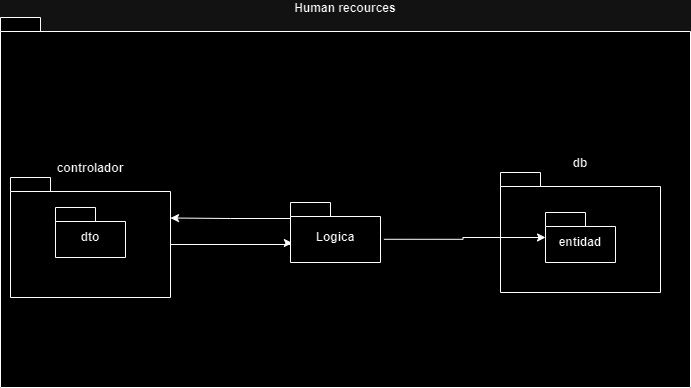

The diagram above was exported from draw.io. Its source (the exported page's mxGraphModel, read from the mxfile embedded in the PNG):
<mxGraphModel dx="1434" dy="789" grid="1" gridSize="10" guides="1" tooltips="1" connect="1" arrows="1" fold="1" page="1" pageScale="1" pageWidth="827" pageHeight="1169" math="0" shadow="0">
  <root>
    <mxCell id="0" />
    <mxCell id="1" parent="0" />
    <mxCell id="TYOBp0uWw9uZTSeMZSQ4-1" value="Human recources" style="shape=folder;fontStyle=1;spacingTop=10;tabWidth=40;tabHeight=14;tabPosition=left;html=1;whiteSpace=wrap;labelPosition=center;verticalLabelPosition=top;align=center;verticalAlign=bottom;" vertex="1" parent="1">
      <mxGeometry x="70" y="350" width="690" height="370" as="geometry" />
    </mxCell>
    <mxCell id="X9qpGfc1gYOJZdRZE2KE-7" style="edgeStyle=orthogonalEdgeStyle;rounded=0;orthogonalLoop=1;jettySize=auto;html=1;exitX=0;exitY=0;exitDx=160;exitDy=67;exitPerimeter=0;entryX=0.021;entryY=0.675;entryDx=0;entryDy=0;entryPerimeter=0;" parent="1" source="X9qpGfc1gYOJZdRZE2KE-1" target="X9qpGfc1gYOJZdRZE2KE-3" edge="1">
      <mxGeometry relative="1" as="geometry">
        <Array as="points">
          <mxPoint x="360" y="577" />
          <mxPoint x="360" y="576" />
        </Array>
      </mxGeometry>
    </mxCell>
    <mxCell id="X9qpGfc1gYOJZdRZE2KE-1" value="controlador" style="shape=folder;fontStyle=1;spacingTop=10;tabWidth=40;tabHeight=14;tabPosition=left;html=1;whiteSpace=wrap;labelPosition=center;verticalLabelPosition=top;align=center;verticalAlign=bottom;" parent="1" vertex="1">
      <mxGeometry x="80" y="510" width="160" height="120" as="geometry" />
    </mxCell>
    <mxCell id="FMqalLd5aJEmP8QQn3OL-1" style="edgeStyle=orthogonalEdgeStyle;rounded=0;orthogonalLoop=1;jettySize=auto;html=1;exitX=0;exitY=0;exitDx=0;exitDy=14;exitPerimeter=0;entryX=0;entryY=0;entryDx=160;entryDy=40.5;entryPerimeter=0;" parent="1" source="X9qpGfc1gYOJZdRZE2KE-3" target="X9qpGfc1gYOJZdRZE2KE-1" edge="1">
      <mxGeometry relative="1" as="geometry">
        <Array as="points">
          <mxPoint x="360" y="551" />
          <mxPoint x="300" y="551" />
        </Array>
      </mxGeometry>
    </mxCell>
    <mxCell id="X9qpGfc1gYOJZdRZE2KE-3" value="Logica" style="shape=folder;fontStyle=1;spacingTop=10;tabWidth=40;tabHeight=14;tabPosition=left;html=1;whiteSpace=wrap;labelPosition=center;verticalLabelPosition=middle;align=center;verticalAlign=middle;" parent="1" vertex="1">
      <mxGeometry x="360" y="535" width="90" height="60" as="geometry" />
    </mxCell>
    <mxCell id="X9qpGfc1gYOJZdRZE2KE-4" value="db" style="shape=folder;fontStyle=1;spacingTop=10;tabWidth=40;tabHeight=14;tabPosition=left;html=1;whiteSpace=wrap;labelPosition=center;verticalLabelPosition=top;align=center;verticalAlign=bottom;" parent="1" vertex="1">
      <mxGeometry x="570" y="505" width="160" height="120" as="geometry" />
    </mxCell>
    <mxCell id="X9qpGfc1gYOJZdRZE2KE-5" value="dto" style="shape=folder;fontStyle=1;spacingTop=10;tabWidth=40;tabHeight=14;tabPosition=left;html=1;whiteSpace=wrap;" parent="1" vertex="1">
      <mxGeometry x="125" y="540" width="70" height="50" as="geometry" />
    </mxCell>
    <mxCell id="X9qpGfc1gYOJZdRZE2KE-6" value="entidad" style="shape=folder;fontStyle=1;spacingTop=10;tabWidth=40;tabHeight=14;tabPosition=left;html=1;whiteSpace=wrap;" parent="1" vertex="1">
      <mxGeometry x="615" y="545" width="70" height="50" as="geometry" />
    </mxCell>
    <mxCell id="X9qpGfc1gYOJZdRZE2KE-8" style="edgeStyle=orthogonalEdgeStyle;rounded=0;orthogonalLoop=1;jettySize=auto;html=1;exitX=1.038;exitY=0.613;exitDx=0;exitDy=0;exitPerimeter=0;" parent="1" source="X9qpGfc1gYOJZdRZE2KE-3" target="X9qpGfc1gYOJZdRZE2KE-6" edge="1">
      <mxGeometry relative="1" as="geometry">
        <mxPoint x="600" y="580" as="targetPoint" />
        <Array as="points" />
      </mxGeometry>
    </mxCell>
  </root>
</mxGraphModel>